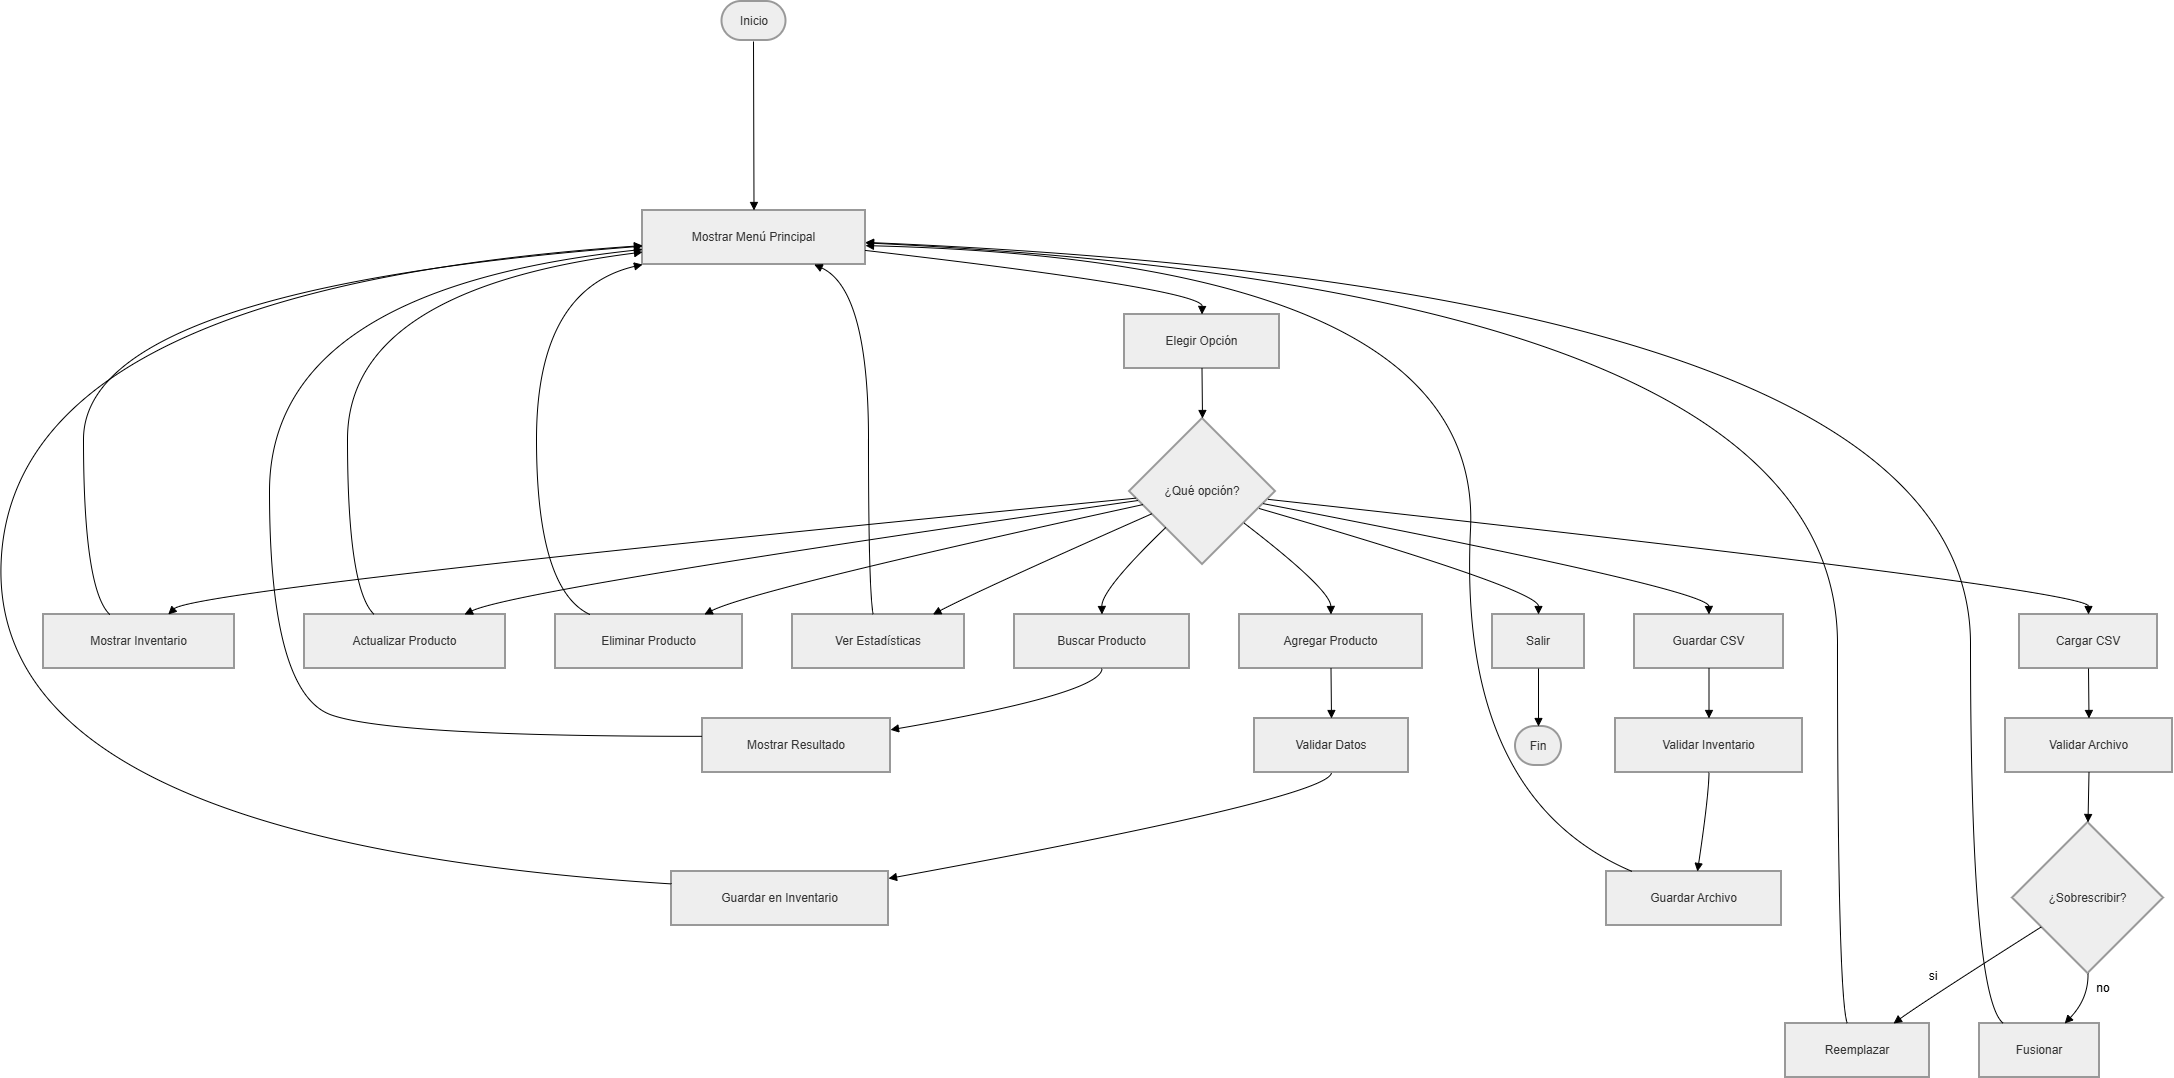

The diagram above was exported from draw.io. Its source (the exported page's mxGraphModel, read from the mxfile embedded in the PNG):
<mxGraphModel dx="2593" dy="1353" grid="1" gridSize="10" guides="1" tooltips="1" connect="1" arrows="1" fold="1" page="1" pageScale="1" pageWidth="827" pageHeight="1169" math="0" shadow="0">
  <root>
    <mxCell id="0" />
    <mxCell id="1" parent="0" />
    <mxCell id="PUvVxY_VmQ7VYpgSU2WV-11" parent="1" style="rounded=1;whiteSpace=wrap;arcSize=50;strokeWidth=2;fillColor=light-dark(#eeeeee,#1f2020);strokeColor=light-dark(#999999,#cccccc);fontColor=light-dark(#333333,#cccccc);" value="Inicio" vertex="1">
      <mxGeometry height="39" width="64" x="738.5" y="570" as="geometry" />
    </mxCell>
    <mxCell id="PUvVxY_VmQ7VYpgSU2WV-12" parent="1" style="whiteSpace=wrap;strokeWidth=2;fillColor=light-dark(#eeeeee,#1f2020);strokeColor=light-dark(#999999,#cccccc);fontColor=light-dark(#333333,#cccccc);" value="Mostrar Menú Principal" vertex="1">
      <mxGeometry height="54" width="223" x="659" y="779" as="geometry" />
    </mxCell>
    <mxCell id="PUvVxY_VmQ7VYpgSU2WV-13" parent="1" style="whiteSpace=wrap;strokeWidth=2;fillColor=light-dark(#eeeeee,#1f2020);strokeColor=light-dark(#999999,#cccccc);fontColor=light-dark(#333333,#cccccc);" value="Elegir Opción" vertex="1">
      <mxGeometry height="54" width="155" x="1141" y="883" as="geometry" />
    </mxCell>
    <mxCell id="PUvVxY_VmQ7VYpgSU2WV-14" parent="1" style="rhombus;strokeWidth=2;whiteSpace=wrap;fillColor=light-dark(#eeeeee,#1f2020);strokeColor=light-dark(#999999,#cccccc);fontColor=light-dark(#333333,#cccccc);" value="¿Qué opción?" vertex="1">
      <mxGeometry height="146" width="146" x="1146" y="987" as="geometry" />
    </mxCell>
    <mxCell id="PUvVxY_VmQ7VYpgSU2WV-15" parent="1" style="whiteSpace=wrap;strokeWidth=2;fillColor=light-dark(#eeeeee,#1f2020);strokeColor=light-dark(#999999,#cccccc);fontColor=light-dark(#333333,#cccccc);" value="Agregar Producto" vertex="1">
      <mxGeometry height="54" width="183" x="1256" y="1183" as="geometry" />
    </mxCell>
    <mxCell id="PUvVxY_VmQ7VYpgSU2WV-16" parent="1" style="whiteSpace=wrap;strokeWidth=2;fillColor=light-dark(#eeeeee,#1f2020);strokeColor=light-dark(#999999,#cccccc);fontColor=light-dark(#333333,#cccccc);" value="Validar Datos" vertex="1">
      <mxGeometry height="54" width="154" x="1271" y="1287" as="geometry" />
    </mxCell>
    <mxCell id="PUvVxY_VmQ7VYpgSU2WV-17" parent="1" style="whiteSpace=wrap;strokeWidth=2;fillColor=light-dark(#eeeeee,#1f2020);strokeColor=light-dark(#999999,#cccccc);fontColor=light-dark(#333333,#cccccc);" value="Guardar en Inventario" vertex="1">
      <mxGeometry height="54" width="217" x="688" y="1440" as="geometry" />
    </mxCell>
    <mxCell id="PUvVxY_VmQ7VYpgSU2WV-18" parent="1" style="whiteSpace=wrap;strokeWidth=2;fillColor=light-dark(#eeeeee,#1f2020);strokeColor=light-dark(#999999,#cccccc);fontColor=light-dark(#333333,#cccccc);" value="Mostrar Inventario" vertex="1">
      <mxGeometry height="54" width="191" x="60" y="1183" as="geometry" />
    </mxCell>
    <mxCell id="PUvVxY_VmQ7VYpgSU2WV-19" parent="1" style="whiteSpace=wrap;strokeWidth=2;fillColor=light-dark(#eeeeee,#1f2020);strokeColor=light-dark(#999999,#cccccc);fontColor=light-dark(#333333,#cccccc);" value="Buscar Producto" vertex="1">
      <mxGeometry height="54" width="175" x="1031" y="1183" as="geometry" />
    </mxCell>
    <mxCell id="PUvVxY_VmQ7VYpgSU2WV-20" parent="1" style="whiteSpace=wrap;strokeWidth=2;fillColor=light-dark(#eeeeee,#1f2020);strokeColor=light-dark(#999999,#cccccc);fontColor=light-dark(#333333,#cccccc);" value="Mostrar Resultado" vertex="1">
      <mxGeometry height="54" width="188" x="719" y="1287" as="geometry" />
    </mxCell>
    <mxCell id="PUvVxY_VmQ7VYpgSU2WV-21" parent="1" style="whiteSpace=wrap;strokeWidth=2;fillColor=light-dark(#eeeeee,#1f2020);strokeColor=light-dark(#999999,#cccccc);fontColor=light-dark(#333333,#cccccc);" value="Actualizar Producto" vertex="1">
      <mxGeometry height="54" width="201" x="321" y="1183" as="geometry" />
    </mxCell>
    <mxCell id="PUvVxY_VmQ7VYpgSU2WV-22" parent="1" style="whiteSpace=wrap;strokeWidth=2;fillColor=light-dark(#eeeeee,#1f2020);strokeColor=light-dark(#999999,#cccccc);fontColor=light-dark(#333333,#cccccc);" value="Eliminar Producto" vertex="1">
      <mxGeometry height="54" width="187" x="572" y="1183" as="geometry" />
    </mxCell>
    <mxCell id="PUvVxY_VmQ7VYpgSU2WV-23" parent="1" style="whiteSpace=wrap;strokeWidth=2;fillColor=light-dark(#eeeeee,#1f2020);strokeColor=light-dark(#999999,#cccccc);fontColor=light-dark(#333333,#cccccc);" value="Ver Estadísticas" vertex="1">
      <mxGeometry height="54" width="172" x="809" y="1183" as="geometry" />
    </mxCell>
    <mxCell id="PUvVxY_VmQ7VYpgSU2WV-24" parent="1" style="whiteSpace=wrap;strokeWidth=2;fillColor=light-dark(#eeeeee,#1f2020);strokeColor=light-dark(#999999,#cccccc);fontColor=light-dark(#333333,#cccccc);" value="Guardar CSV" vertex="1">
      <mxGeometry height="54" width="149" x="1651" y="1183" as="geometry" />
    </mxCell>
    <mxCell id="PUvVxY_VmQ7VYpgSU2WV-25" parent="1" style="whiteSpace=wrap;strokeWidth=2;fillColor=light-dark(#eeeeee,#1f2020);strokeColor=light-dark(#999999,#cccccc);fontColor=light-dark(#333333,#cccccc);" value="Validar Inventario" vertex="1">
      <mxGeometry height="54" width="187" x="1632" y="1287" as="geometry" />
    </mxCell>
    <mxCell id="PUvVxY_VmQ7VYpgSU2WV-26" parent="1" style="whiteSpace=wrap;strokeWidth=2;fillColor=light-dark(#eeeeee,#1f2020);strokeColor=light-dark(#999999,#cccccc);fontColor=light-dark(#333333,#cccccc);" value="Guardar Archivo" vertex="1">
      <mxGeometry height="54" width="175" x="1623" y="1440" as="geometry" />
    </mxCell>
    <mxCell id="PUvVxY_VmQ7VYpgSU2WV-27" parent="1" style="whiteSpace=wrap;strokeWidth=2;fillColor=light-dark(#eeeeee,#1f2020);strokeColor=light-dark(#999999,#cccccc);fontColor=light-dark(#333333,#cccccc);" value="Cargar CSV" vertex="1">
      <mxGeometry height="54" width="138" x="2036" y="1183" as="geometry" />
    </mxCell>
    <mxCell id="PUvVxY_VmQ7VYpgSU2WV-28" parent="1" style="whiteSpace=wrap;strokeWidth=2;fillColor=light-dark(#eeeeee,#1f2020);strokeColor=light-dark(#999999,#cccccc);fontColor=light-dark(#333333,#cccccc);" value="Validar Archivo" vertex="1">
      <mxGeometry height="54" width="167" x="2022" y="1287" as="geometry" />
    </mxCell>
    <mxCell id="PUvVxY_VmQ7VYpgSU2WV-29" parent="1" style="rhombus;strokeWidth=2;whiteSpace=wrap;fillColor=light-dark(#eeeeee,#1f2020);strokeColor=light-dark(#999999,#cccccc);fontColor=light-dark(#333333,#cccccc);" value="¿Sobrescribir?" vertex="1">
      <mxGeometry height="151" width="151" x="2029" y="1391" as="geometry" />
    </mxCell>
    <mxCell id="PUvVxY_VmQ7VYpgSU2WV-30" parent="1" style="whiteSpace=wrap;strokeWidth=2;fillColor=light-dark(#eeeeee,#1f2020);strokeColor=light-dark(#999999,#cccccc);fontColor=light-dark(#333333,#cccccc);" value="Reemplazar" vertex="1">
      <mxGeometry height="54" width="144" x="1802" y="1592" as="geometry" />
    </mxCell>
    <mxCell id="PUvVxY_VmQ7VYpgSU2WV-31" parent="1" style="whiteSpace=wrap;strokeWidth=2;fillColor=light-dark(#eeeeee,#1f2020);strokeColor=light-dark(#999999,#cccccc);fontColor=light-dark(#333333,#cccccc);" value="Fusionar" vertex="1">
      <mxGeometry height="54" width="120" x="1996" y="1592" as="geometry" />
    </mxCell>
    <mxCell id="PUvVxY_VmQ7VYpgSU2WV-32" parent="1" style="whiteSpace=wrap;strokeWidth=2;fillColor=light-dark(#eeeeee,#1f2020);strokeColor=light-dark(#999999,#cccccc);fontColor=light-dark(#333333,#cccccc);" value="Salir" vertex="1">
      <mxGeometry height="54" width="92" x="1509" y="1183" as="geometry" />
    </mxCell>
    <mxCell id="PUvVxY_VmQ7VYpgSU2WV-33" parent="1" style="rounded=1;whiteSpace=wrap;arcSize=50;strokeWidth=2;fillColor=light-dark(#eeeeee,#1f2020);strokeColor=light-dark(#999999,#cccccc);fontColor=light-dark(#333333,#cccccc);" value="Fin" vertex="1">
      <mxGeometry height="39" width="46" x="1532" y="1295" as="geometry" />
    </mxCell>
    <mxCell id="PUvVxY_VmQ7VYpgSU2WV-34" edge="1" parent="1" style="curved=1;startArrow=none;endArrow=block;entryX=0.5;entryY=0;rounded=0;" target="PUvVxY_VmQ7VYpgSU2WV-12" value="">
      <mxGeometry relative="1" as="geometry">
        <Array as="points" />
        <mxPoint x="770" y="610" as="sourcePoint" />
      </mxGeometry>
    </mxCell>
    <mxCell id="PUvVxY_VmQ7VYpgSU2WV-35" edge="1" parent="1" source="PUvVxY_VmQ7VYpgSU2WV-12" style="curved=1;startArrow=none;endArrow=block;exitX=1;exitY=0.74;entryX=0.5;entryY=0;rounded=0;" target="PUvVxY_VmQ7VYpgSU2WV-13" value="">
      <mxGeometry relative="1" as="geometry">
        <Array as="points">
          <mxPoint x="1219" y="858" />
        </Array>
      </mxGeometry>
    </mxCell>
    <mxCell id="PUvVxY_VmQ7VYpgSU2WV-36" edge="1" parent="1" source="PUvVxY_VmQ7VYpgSU2WV-13" style="curved=1;startArrow=none;endArrow=block;exitX=0.5;exitY=1;entryX=0.5;entryY=0;rounded=0;" target="PUvVxY_VmQ7VYpgSU2WV-14" value="">
      <mxGeometry relative="1" as="geometry">
        <Array as="points" />
      </mxGeometry>
    </mxCell>
    <mxCell id="PUvVxY_VmQ7VYpgSU2WV-37" edge="1" parent="1" source="PUvVxY_VmQ7VYpgSU2WV-14" style="curved=1;startArrow=none;endArrow=block;exitX=1;exitY=0.88;entryX=0.5;entryY=0.01;rounded=0;" target="PUvVxY_VmQ7VYpgSU2WV-15" value="">
      <mxGeometry relative="1" as="geometry">
        <Array as="points">
          <mxPoint x="1347" y="1158" />
        </Array>
      </mxGeometry>
    </mxCell>
    <mxCell id="PUvVxY_VmQ7VYpgSU2WV-38" edge="1" parent="1" source="PUvVxY_VmQ7VYpgSU2WV-15" style="curved=1;startArrow=none;endArrow=block;exitX=0.5;exitY=1.01;entryX=0.5;entryY=0.01;rounded=0;" target="PUvVxY_VmQ7VYpgSU2WV-16" value="">
      <mxGeometry relative="1" as="geometry">
        <Array as="points" />
      </mxGeometry>
    </mxCell>
    <mxCell id="PUvVxY_VmQ7VYpgSU2WV-39" edge="1" parent="1" source="PUvVxY_VmQ7VYpgSU2WV-16" style="curved=1;startArrow=none;endArrow=block;exitX=0.5;exitY=1.01;entryX=1;entryY=0.13;rounded=0;" target="PUvVxY_VmQ7VYpgSU2WV-17" value="">
      <mxGeometry relative="1" as="geometry">
        <Array as="points">
          <mxPoint x="1347" y="1366" />
        </Array>
      </mxGeometry>
    </mxCell>
    <mxCell id="PUvVxY_VmQ7VYpgSU2WV-40" edge="1" parent="1" source="PUvVxY_VmQ7VYpgSU2WV-17" style="curved=1;startArrow=none;endArrow=block;exitX=0;exitY=0.23;entryX=0;entryY=0.65;rounded=0;" target="PUvVxY_VmQ7VYpgSU2WV-12" value="">
      <mxGeometry relative="1" as="geometry">
        <Array as="points">
          <mxPoint x="10" y="1410" />
          <mxPoint x="25" y="858" />
        </Array>
      </mxGeometry>
    </mxCell>
    <mxCell id="PUvVxY_VmQ7VYpgSU2WV-41" edge="1" parent="1" source="PUvVxY_VmQ7VYpgSU2WV-14" style="curved=1;startArrow=none;endArrow=block;exitX=0;exitY=0.55;entryX=0.65;entryY=0.01;rounded=0;" target="PUvVxY_VmQ7VYpgSU2WV-18" value="">
      <mxGeometry relative="1" as="geometry">
        <Array as="points">
          <mxPoint x="211" y="1158" />
        </Array>
      </mxGeometry>
    </mxCell>
    <mxCell id="PUvVxY_VmQ7VYpgSU2WV-42" edge="1" parent="1" source="PUvVxY_VmQ7VYpgSU2WV-18" style="curved=1;startArrow=none;endArrow=block;exitX=0.35;exitY=0.01;entryX=0;entryY=0.66;rounded=0;" target="PUvVxY_VmQ7VYpgSU2WV-12" value="">
      <mxGeometry relative="1" as="geometry">
        <Array as="points">
          <mxPoint x="100" y="1158" />
          <mxPoint x="100" y="858" />
        </Array>
      </mxGeometry>
    </mxCell>
    <mxCell id="PUvVxY_VmQ7VYpgSU2WV-43" edge="1" parent="1" source="PUvVxY_VmQ7VYpgSU2WV-14" style="curved=1;startArrow=none;endArrow=block;exitX=0;exitY=0.99;entryX=0.5;entryY=0.01;rounded=0;" target="PUvVxY_VmQ7VYpgSU2WV-19" value="">
      <mxGeometry relative="1" as="geometry">
        <Array as="points">
          <mxPoint x="1118" y="1158" />
        </Array>
      </mxGeometry>
    </mxCell>
    <mxCell id="PUvVxY_VmQ7VYpgSU2WV-44" edge="1" parent="1" source="PUvVxY_VmQ7VYpgSU2WV-19" style="curved=1;startArrow=none;endArrow=block;exitX=0.5;exitY=1.01;entryX=1;entryY=0.21;rounded=0;" target="PUvVxY_VmQ7VYpgSU2WV-20" value="">
      <mxGeometry relative="1" as="geometry">
        <Array as="points">
          <mxPoint x="1118" y="1262" />
        </Array>
      </mxGeometry>
    </mxCell>
    <mxCell id="PUvVxY_VmQ7VYpgSU2WV-45" edge="1" parent="1" source="PUvVxY_VmQ7VYpgSU2WV-20" style="curved=1;startArrow=none;endArrow=block;exitX=0;exitY=0.33;entryX=0;entryY=0.72;rounded=0;" target="PUvVxY_VmQ7VYpgSU2WV-12" value="">
      <mxGeometry relative="1" as="geometry">
        <Array as="points">
          <mxPoint x="410" y="1305" />
          <mxPoint x="286" y="1262" />
          <mxPoint x="286" y="858" />
        </Array>
      </mxGeometry>
    </mxCell>
    <mxCell id="PUvVxY_VmQ7VYpgSU2WV-46" edge="1" parent="1" source="PUvVxY_VmQ7VYpgSU2WV-14" style="curved=1;startArrow=none;endArrow=block;exitX=0;exitY=0.57;entryX=0.79;entryY=0.01;rounded=0;" target="PUvVxY_VmQ7VYpgSU2WV-21" value="">
      <mxGeometry relative="1" as="geometry">
        <Array as="points">
          <mxPoint x="533" y="1158" />
        </Array>
      </mxGeometry>
    </mxCell>
    <mxCell id="PUvVxY_VmQ7VYpgSU2WV-47" edge="1" parent="1" source="PUvVxY_VmQ7VYpgSU2WV-21" style="curved=1;startArrow=none;endArrow=block;exitX=0.35;exitY=0.01;entryX=0;entryY=0.77;rounded=0;" target="PUvVxY_VmQ7VYpgSU2WV-12" value="">
      <mxGeometry relative="1" as="geometry">
        <Array as="points">
          <mxPoint x="364" y="1158" />
          <mxPoint x="364" y="858" />
        </Array>
      </mxGeometry>
    </mxCell>
    <mxCell id="PUvVxY_VmQ7VYpgSU2WV-48" edge="1" parent="1" source="PUvVxY_VmQ7VYpgSU2WV-14" style="curved=1;startArrow=none;endArrow=block;exitX=0;exitY=0.61;entryX=0.79;entryY=0.01;rounded=0;" target="PUvVxY_VmQ7VYpgSU2WV-22" value="">
      <mxGeometry relative="1" as="geometry">
        <Array as="points">
          <mxPoint x="770" y="1158" />
        </Array>
      </mxGeometry>
    </mxCell>
    <mxCell id="PUvVxY_VmQ7VYpgSU2WV-49" edge="1" parent="1" source="PUvVxY_VmQ7VYpgSU2WV-22" style="curved=1;startArrow=none;endArrow=block;exitX=0.19;exitY=0.01;entryX=0;entryY=1;rounded=0;" target="PUvVxY_VmQ7VYpgSU2WV-12" value="">
      <mxGeometry relative="1" as="geometry">
        <Array as="points">
          <mxPoint x="553" y="1158" />
          <mxPoint x="553" y="858" />
        </Array>
      </mxGeometry>
    </mxCell>
    <mxCell id="PUvVxY_VmQ7VYpgSU2WV-50" edge="1" parent="1" source="PUvVxY_VmQ7VYpgSU2WV-14" style="curved=1;startArrow=none;endArrow=block;exitX=0;exitY=0.72;entryX=0.81;entryY=0.01;rounded=0;" target="PUvVxY_VmQ7VYpgSU2WV-23" value="">
      <mxGeometry relative="1" as="geometry">
        <Array as="points">
          <mxPoint x="997" y="1158" />
        </Array>
      </mxGeometry>
    </mxCell>
    <mxCell id="PUvVxY_VmQ7VYpgSU2WV-51" edge="1" parent="1" source="PUvVxY_VmQ7VYpgSU2WV-23" style="curved=1;startArrow=none;endArrow=block;exitX=0.47;exitY=0.01;entryX=0.77;entryY=1;rounded=0;" target="PUvVxY_VmQ7VYpgSU2WV-12" value="">
      <mxGeometry relative="1" as="geometry">
        <Array as="points">
          <mxPoint x="885" y="1158" />
          <mxPoint x="885" y="858" />
        </Array>
      </mxGeometry>
    </mxCell>
    <mxCell id="PUvVxY_VmQ7VYpgSU2WV-52" edge="1" parent="1" source="PUvVxY_VmQ7VYpgSU2WV-14" style="curved=1;startArrow=none;endArrow=block;exitX=1;exitY=0.6;entryX=0.5;entryY=0.01;rounded=0;" target="PUvVxY_VmQ7VYpgSU2WV-24" value="">
      <mxGeometry relative="1" as="geometry">
        <Array as="points">
          <mxPoint x="1725" y="1158" />
        </Array>
      </mxGeometry>
    </mxCell>
    <mxCell id="PUvVxY_VmQ7VYpgSU2WV-53" edge="1" parent="1" source="PUvVxY_VmQ7VYpgSU2WV-24" style="curved=1;startArrow=none;endArrow=block;exitX=0.5;exitY=1.01;entryX=0.5;entryY=0.01;rounded=0;" target="PUvVxY_VmQ7VYpgSU2WV-25" value="">
      <mxGeometry relative="1" as="geometry">
        <Array as="points" />
      </mxGeometry>
    </mxCell>
    <mxCell id="PUvVxY_VmQ7VYpgSU2WV-54" edge="1" parent="1" source="PUvVxY_VmQ7VYpgSU2WV-25" style="curved=1;startArrow=none;endArrow=block;exitX=0.5;exitY=1.01;entryX=0.52;entryY=-0.01;rounded=0;" target="PUvVxY_VmQ7VYpgSU2WV-26" value="">
      <mxGeometry relative="1" as="geometry">
        <Array as="points">
          <mxPoint x="1725" y="1366" />
        </Array>
      </mxGeometry>
    </mxCell>
    <mxCell id="PUvVxY_VmQ7VYpgSU2WV-55" edge="1" parent="1" source="PUvVxY_VmQ7VYpgSU2WV-26" style="curved=1;startArrow=none;endArrow=block;exitX=0.14;exitY=-0.01;entryX=1;entryY=0.65;rounded=0;" target="PUvVxY_VmQ7VYpgSU2WV-12" value="">
      <mxGeometry relative="1" as="geometry">
        <Array as="points">
          <mxPoint x="1474" y="1366" />
          <mxPoint x="1500" y="830" />
        </Array>
      </mxGeometry>
    </mxCell>
    <mxCell id="PUvVxY_VmQ7VYpgSU2WV-56" edge="1" parent="1" source="PUvVxY_VmQ7VYpgSU2WV-14" style="curved=1;startArrow=none;endArrow=block;exitX=1;exitY=0.56;entryX=0.5;entryY=0.01;rounded=0;" target="PUvVxY_VmQ7VYpgSU2WV-27" value="">
      <mxGeometry relative="1" as="geometry">
        <Array as="points">
          <mxPoint x="2105" y="1158" />
        </Array>
      </mxGeometry>
    </mxCell>
    <mxCell id="PUvVxY_VmQ7VYpgSU2WV-57" edge="1" parent="1" source="PUvVxY_VmQ7VYpgSU2WV-27" style="curved=1;startArrow=none;endArrow=block;exitX=0.5;exitY=1.01;entryX=0.5;entryY=0.01;rounded=0;" target="PUvVxY_VmQ7VYpgSU2WV-28" value="">
      <mxGeometry relative="1" as="geometry">
        <Array as="points" />
      </mxGeometry>
    </mxCell>
    <mxCell id="PUvVxY_VmQ7VYpgSU2WV-58" edge="1" parent="1" source="PUvVxY_VmQ7VYpgSU2WV-28" style="curved=1;startArrow=none;endArrow=block;exitX=0.5;exitY=1.01;entryX=0.5;entryY=0;rounded=0;" target="PUvVxY_VmQ7VYpgSU2WV-29" value="">
      <mxGeometry relative="1" as="geometry">
        <Array as="points" />
      </mxGeometry>
    </mxCell>
    <mxCell id="PUvVxY_VmQ7VYpgSU2WV-59" edge="1" parent="1" source="PUvVxY_VmQ7VYpgSU2WV-29" style="curved=1;startArrow=none;endArrow=block;exitX=0;exitY=0.81;entryX=0.75;entryY=0;rounded=0;" target="PUvVxY_VmQ7VYpgSU2WV-30" value="">
      <mxGeometry relative="1" as="geometry">
        <Array as="points">
          <mxPoint x="1945" y="1567" />
        </Array>
      </mxGeometry>
    </mxCell>
    <mxCell id="PUvVxY_VmQ7VYpgSU2WV-60" edge="1" parent="1" source="PUvVxY_VmQ7VYpgSU2WV-29" style="curved=1;startArrow=none;endArrow=block;exitX=0.5;exitY=1;entryX=0.71;entryY=0;rounded=0;" target="PUvVxY_VmQ7VYpgSU2WV-31" value="">
      <mxGeometry relative="1" as="geometry">
        <Array as="points">
          <mxPoint x="2105" y="1567" />
        </Array>
      </mxGeometry>
    </mxCell>
    <mxCell id="PUvVxY_VmQ7VYpgSU2WV-61" edge="1" parent="1" source="PUvVxY_VmQ7VYpgSU2WV-30" style="curved=1;startArrow=none;endArrow=block;exitX=0.43;exitY=0;entryX=1;entryY=0.6;rounded=0;" target="PUvVxY_VmQ7VYpgSU2WV-12" value="">
      <mxGeometry relative="1" as="geometry">
        <Array as="points">
          <mxPoint x="1854" y="1567" />
          <mxPoint x="1854" y="858" />
        </Array>
      </mxGeometry>
    </mxCell>
    <mxCell id="PUvVxY_VmQ7VYpgSU2WV-62" edge="1" parent="1" source="PUvVxY_VmQ7VYpgSU2WV-31" style="curved=1;startArrow=none;endArrow=block;exitX=0.2;exitY=0;entryX=1;entryY=0.59;rounded=0;" target="PUvVxY_VmQ7VYpgSU2WV-12" value="">
      <mxGeometry relative="1" as="geometry">
        <Array as="points">
          <mxPoint x="1987" y="1567" />
          <mxPoint x="1987" y="858" />
        </Array>
      </mxGeometry>
    </mxCell>
    <mxCell id="PUvVxY_VmQ7VYpgSU2WV-63" edge="1" parent="1" source="PUvVxY_VmQ7VYpgSU2WV-14" style="curved=1;startArrow=none;endArrow=block;exitX=1;exitY=0.65;entryX=0.5;entryY=0.01;rounded=0;" target="PUvVxY_VmQ7VYpgSU2WV-32" value="">
      <mxGeometry relative="1" as="geometry">
        <Array as="points">
          <mxPoint x="1555" y="1158" />
        </Array>
      </mxGeometry>
    </mxCell>
    <mxCell id="PUvVxY_VmQ7VYpgSU2WV-64" edge="1" parent="1" source="PUvVxY_VmQ7VYpgSU2WV-32" style="curved=1;startArrow=none;endArrow=block;exitX=0.5;exitY=1.01;entryX=0.5;entryY=-0.01;rounded=0;" target="PUvVxY_VmQ7VYpgSU2WV-33" value="">
      <mxGeometry relative="1" as="geometry">
        <Array as="points" />
      </mxGeometry>
    </mxCell>
    <mxCell id="PUvVxY_VmQ7VYpgSU2WV-65" parent="1" style="text;html=1;whiteSpace=wrap;strokeColor=none;fillColor=none;align=center;verticalAlign=middle;rounded=0;" value="si" vertex="1">
      <mxGeometry height="30" width="60" x="1920" y="1530" as="geometry" />
    </mxCell>
    <mxCell id="PUvVxY_VmQ7VYpgSU2WV-66" parent="1" style="text;html=1;whiteSpace=wrap;strokeColor=none;fillColor=none;align=center;verticalAlign=middle;rounded=0;" value="no" vertex="1">
      <mxGeometry height="30" width="60" x="2090" y="1542" as="geometry" />
    </mxCell>
  </root>
</mxGraphModel>